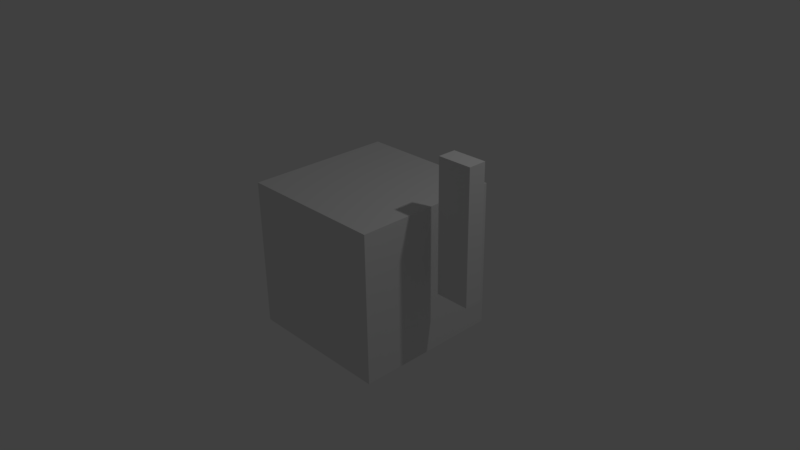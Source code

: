 # Source: world.blend  (saved by Blender 2.77.0; exported with 4.5.12 LTS)
import bpy
from mathutils import Matrix  # noqa: F401  (used for matrix-valued properties, if any)

bpy.ops.wm.read_factory_settings(use_empty=True)
scene = bpy.context.scene
scene.name = 'Scene'

# ---- collections
col_collection_1 = bpy.data.collections.new('Collection 1'); scene.collection.children.link(col_collection_1)

# ---- materials (node trees are filled in below, after node groups)
mat_material = bpy.data.materials.new('Material')
mat_material.alpha_threshold = 0.0
mat_material.use_transparent_shadow = False
mat_material.roughness = 0.5
mat_material.line_color = (0.0, 0.0, 0.0, 1.0)

# ---- material node trees

# ---- world
world_world = bpy.data.worlds.new('World'); scene.world = world_world
world_world.color = (0.05088, 0.05088, 0.05088)
world_world.use_sun_shadow = False
world_world.sun_shadow_jitter_overblur = 0.0
world_world.cycles.sampling_method = 'MANUAL'

# ---- cameras
cam_camera = bpy.data.cameras.new('Camera')
cam_camera.clip_end = 100.0
cam_camera.lens = 35.0
cam_camera.sensor_width = 32.0
cam_camera.sensor_height = 18.0
cam_camera.ortho_scale = 7.314
cam_camera.dof.focus_distance = 0.0
cam_camera.dof.aperture_fstop = 128.0

# ---- lights
light_lamp = bpy.data.lights.new('Lamp', 'POINT')
light_lamp.transmission_factor = 0.0
light_lamp.cutoff_distance = 30.0
light_lamp.energy = 100.0
light_lamp.shadow_buffer_clip_start = 1.001
light_lamp.shadow_soft_size = 0.1
light_lamp.shadow_maximum_resolution = 0.006
light_lamp.use_absolute_resolution = True

# ---- meshes
me_cube_001 = bpy.data.meshes.new('Cube.001')
me_cube_001.from_pydata([(0.118, 0.189, -0.4025), (0.118, -0.189, -0.4025), (-0.118, -0.189, -0.4025), (-0.118, 0.189, -0.4025), (0.118, 0.189, 0.4025), (0.118, -0.189, 0.4025), (-0.118, -0.189, 0.4025), (-0.118, 0.189, 0.4025)], [], [(0, 1, 2, 3), (4, 7, 6, 5), (0, 4, 5, 1), (1, 5, 6, 2), (2, 6, 7, 3), (4, 0, 3, 7)])
me_cube_001.materials.append(mat_material)
me_cube_001.use_remesh_preserve_volume = False
me_cube_001.use_remesh_preserve_attributes = False
me_cube_001.use_mirror_vertex_groups = False
me_cube_001.update()
me_cube = bpy.data.meshes.new('Cube')
me_cube.from_pydata([(1.0, 1.0, -1.0), (1.0, -1.0, -1.0), (-1.0, -1.0, -1.0), (-1.0, 1.0, -1.0), (1.0, 1.0, 1.0), (1.0, -1.0, 1.0), (-1.0, -1.0, 1.0), (-1.0, 1.0, 1.0)], [], [(0, 1, 2, 3), (4, 7, 6, 5), (0, 4, 5, 1), (1, 5, 6, 2), (2, 6, 7, 3), (4, 0, 3, 7)])
me_cube.materials.append(mat_material)
me_cube.use_remesh_preserve_volume = False
me_cube.use_remesh_preserve_attributes = False
me_cube.use_mirror_vertex_groups = False
me_cube.update()

# ---- objects
ob_cube_001 = bpy.data.objects.new('Cube.001', me_cube_001)
ob_cube = bpy.data.objects.new('Cube', me_cube)
ob_lamp = bpy.data.objects.new('Lamp', light_lamp)
ob_camera = bpy.data.objects.new('Camera', cam_camera)

# ---- transforms, parenting, visibility, modifiers, constraints
ob_cube_001.location = (1.5, 0.0, 0.8765)
ob_cube_001.scale = (1.937, 0.6384, 2.178)
ob_cube_001.lock_rotations_4d = False
ob_cube_001.empty_display_type = 'ARROWS'
ob_cube_001.lineart.crease_threshold = 0.0
ob_cube.location = (0.0, 0.0, 0.0)
ob_cube.lock_rotations_4d = False
ob_cube.empty_display_type = 'ARROWS'
ob_cube.lineart.crease_threshold = 0.0
ob_lamp.location = (4.076, 1.005, 5.904)
ob_lamp.rotation_euler = (0.6503, 0.05522, 1.866)
ob_lamp.lock_rotations_4d = False
ob_lamp.empty_display_type = 'ARROWS'
ob_lamp.color = (0.0, 0.0, 0.0, 0.0)
ob_lamp.lineart.crease_threshold = 0.0
ob_camera.location = (7.481, -6.508, 5.344)
ob_camera.rotation_euler = (1.109, 0.01082, 0.8149)
ob_camera.lock_rotations_4d = False
ob_camera.empty_display_type = 'ARROWS'
ob_camera.color = (0.0, 0.0, 0.0, 0.0)
ob_camera.display_type = 'WIRE'
ob_camera.lineart.crease_threshold = 0.0

# ---- collection membership
col_collection_1.objects.link(ob_cube_001)
col_collection_1.objects.link(ob_cube)
col_collection_1.objects.link(ob_lamp)
col_collection_1.objects.link(ob_camera)

# ---- scene / render settings (as saved in the file)
scene.camera = ob_camera
scene.frame_start = 1; scene.frame_end = 250; scene.frame_set(1)
scene.render.engine = 'BLENDER_EEVEE_NEXT'
scene.render.resolution_percentage = 50
scene.render.dither_intensity = 0.0
scene.cycles.use_denoising = False
scene.cycles.samples = 128
scene.cycles.sampling_pattern = 'TABULATED_SOBOL'
scene.cycles.light_sampling_threshold = 0.0
scene.cycles.use_adaptive_sampling = False
scene.cycles.use_light_tree = False
scene.cycles.blur_glossy = 0.0
scene.cycles.sample_clamp_indirect = 0.0
scene.view_settings.view_transform = 'Standard'
bpy.context.view_layer.update()
